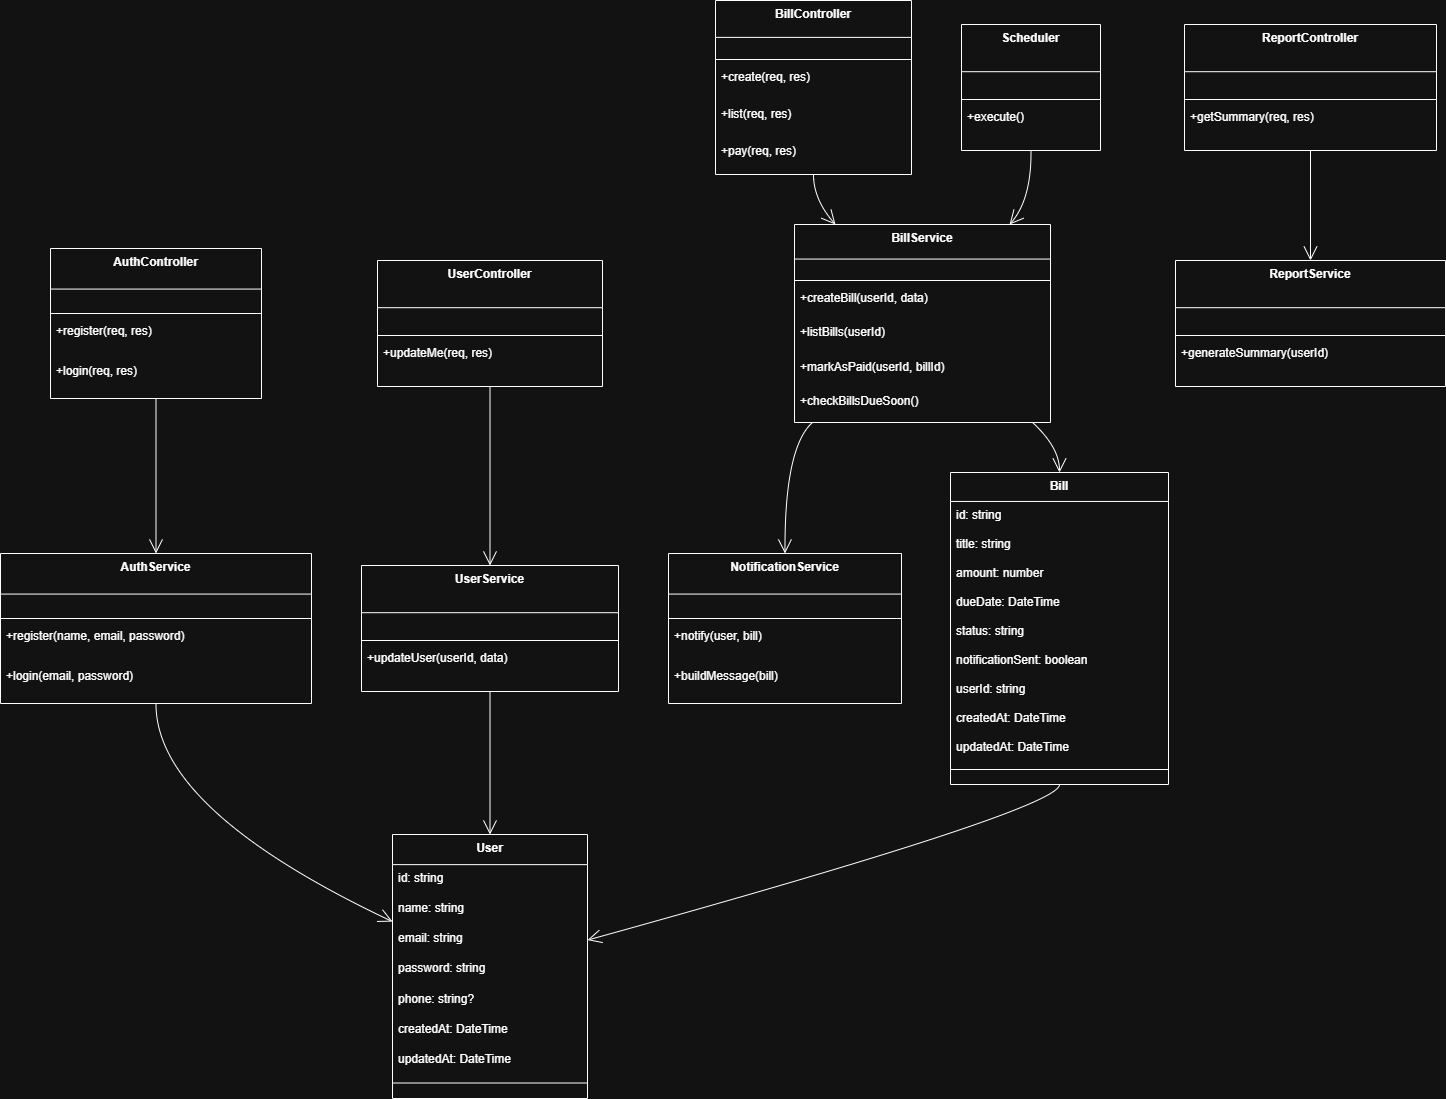

The diagram above was exported from draw.io. Its source (the exported page's mxGraphModel, read from the mxfile embedded in the PNG):
<mxGraphModel dx="1111" dy="477" grid="1" gridSize="10" guides="1" tooltips="1" connect="1" arrows="1" fold="1" page="1" pageScale="1" pageWidth="2400" pageHeight="1800" math="0" shadow="0">
  <root>
    <mxCell id="0" />
    <mxCell id="1" parent="0" />
    <mxCell id="2" parent="1" style="swimlane;fontStyle=1;align=center;verticalAlign=top;childLayout=stackLayout;horizontal=1;startSize=40.57142857142857;horizontalStack=0;resizeParent=1;resizeParentMax=0;resizeLast=0;collapsible=0;marginBottom=0;" value="AuthController" vertex="1">
      <mxGeometry height="150" width="211" x="58" y="256" as="geometry" />
    </mxCell>
    <mxCell id="3" parent="2" style="line;strokeWidth=1;fillColor=none;align=left;verticalAlign=middle;spacingTop=-1;spacingLeft=3;spacingRight=3;rotatable=0;labelPosition=right;points=[];portConstraint=eastwest;strokeColor=inherit;" vertex="1">
      <mxGeometry height="8" width="211" y="61" as="geometry" />
    </mxCell>
    <mxCell id="4" parent="2" style="text;strokeColor=none;fillColor=none;align=left;verticalAlign=top;spacingLeft=4;spacingRight=4;overflow=hidden;rotatable=0;points=[[0,0.5],[1,0.5]];portConstraint=eastwest;" value="+register(req, res)" vertex="1">
      <mxGeometry height="41" width="211" y="69" as="geometry" />
    </mxCell>
    <mxCell id="5" parent="2" style="text;strokeColor=none;fillColor=none;align=left;verticalAlign=top;spacingLeft=4;spacingRight=4;overflow=hidden;rotatable=0;points=[[0,0.5],[1,0.5]];portConstraint=eastwest;" value="+login(req, res)" vertex="1">
      <mxGeometry height="41" width="211" y="109" as="geometry" />
    </mxCell>
    <mxCell id="6" parent="1" style="swimlane;fontStyle=1;align=center;verticalAlign=top;childLayout=stackLayout;horizontal=1;startSize=47.2;horizontalStack=0;resizeParent=1;resizeParentMax=0;resizeLast=0;collapsible=0;marginBottom=0;" value="UserController" vertex="1">
      <mxGeometry height="126" width="225" x="385" y="268" as="geometry" />
    </mxCell>
    <mxCell id="7" parent="6" style="line;strokeWidth=1;fillColor=none;align=left;verticalAlign=middle;spacingTop=-1;spacingLeft=3;spacingRight=3;rotatable=0;labelPosition=right;points=[];portConstraint=eastwest;strokeColor=inherit;" vertex="1">
      <mxGeometry height="8" width="225" y="71" as="geometry" />
    </mxCell>
    <mxCell id="8" parent="6" style="text;strokeColor=none;fillColor=none;align=left;verticalAlign=top;spacingLeft=4;spacingRight=4;overflow=hidden;rotatable=0;points=[[0,0.5],[1,0.5]];portConstraint=eastwest;" value="+updateMe(req, res)" vertex="1">
      <mxGeometry height="47" width="225" y="79" as="geometry" />
    </mxCell>
    <mxCell id="9" parent="1" style="swimlane;fontStyle=1;align=center;verticalAlign=top;childLayout=stackLayout;horizontal=1;startSize=36.888888888888886;horizontalStack=0;resizeParent=1;resizeParentMax=0;resizeLast=0;collapsible=0;marginBottom=0;" value="BillController" vertex="1">
      <mxGeometry height="174" width="196" x="723" y="8" as="geometry" />
    </mxCell>
    <mxCell id="10" parent="9" style="line;strokeWidth=1;fillColor=none;align=left;verticalAlign=middle;spacingTop=-1;spacingLeft=3;spacingRight=3;rotatable=0;labelPosition=right;points=[];portConstraint=eastwest;strokeColor=inherit;" vertex="1">
      <mxGeometry height="8" width="196" y="55" as="geometry" />
    </mxCell>
    <mxCell id="11" parent="9" style="text;strokeColor=none;fillColor=none;align=left;verticalAlign=top;spacingLeft=4;spacingRight=4;overflow=hidden;rotatable=0;points=[[0,0.5],[1,0.5]];portConstraint=eastwest;" value="+create(req, res)" vertex="1">
      <mxGeometry height="37" width="196" y="63" as="geometry" />
    </mxCell>
    <mxCell id="12" parent="9" style="text;strokeColor=none;fillColor=none;align=left;verticalAlign=top;spacingLeft=4;spacingRight=4;overflow=hidden;rotatable=0;points=[[0,0.5],[1,0.5]];portConstraint=eastwest;" value="+list(req, res)" vertex="1">
      <mxGeometry height="37" width="196" y="100" as="geometry" />
    </mxCell>
    <mxCell id="13" parent="9" style="text;strokeColor=none;fillColor=none;align=left;verticalAlign=top;spacingLeft=4;spacingRight=4;overflow=hidden;rotatable=0;points=[[0,0.5],[1,0.5]];portConstraint=eastwest;" value="+pay(req, res)" vertex="1">
      <mxGeometry height="37" width="196" y="137" as="geometry" />
    </mxCell>
    <mxCell id="14" parent="1" style="swimlane;fontStyle=1;align=center;verticalAlign=top;childLayout=stackLayout;horizontal=1;startSize=47.2;horizontalStack=0;resizeParent=1;resizeParentMax=0;resizeLast=0;collapsible=0;marginBottom=0;" value="ReportController" vertex="1">
      <mxGeometry height="126" width="252" x="1192" y="32" as="geometry" />
    </mxCell>
    <mxCell id="15" parent="14" style="line;strokeWidth=1;fillColor=none;align=left;verticalAlign=middle;spacingTop=-1;spacingLeft=3;spacingRight=3;rotatable=0;labelPosition=right;points=[];portConstraint=eastwest;strokeColor=inherit;" vertex="1">
      <mxGeometry height="8" width="252" y="71" as="geometry" />
    </mxCell>
    <mxCell id="16" parent="14" style="text;strokeColor=none;fillColor=none;align=left;verticalAlign=top;spacingLeft=4;spacingRight=4;overflow=hidden;rotatable=0;points=[[0,0.5],[1,0.5]];portConstraint=eastwest;" value="+getSummary(req, res)" vertex="1">
      <mxGeometry height="47" width="252" y="79" as="geometry" />
    </mxCell>
    <mxCell id="17" parent="1" style="swimlane;fontStyle=1;align=center;verticalAlign=top;childLayout=stackLayout;horizontal=1;startSize=40.57142857142857;horizontalStack=0;resizeParent=1;resizeParentMax=0;resizeLast=0;collapsible=0;marginBottom=0;" value="AuthService" vertex="1">
      <mxGeometry height="150" width="311" x="8" y="561" as="geometry" />
    </mxCell>
    <mxCell id="18" parent="17" style="line;strokeWidth=1;fillColor=none;align=left;verticalAlign=middle;spacingTop=-1;spacingLeft=3;spacingRight=3;rotatable=0;labelPosition=right;points=[];portConstraint=eastwest;strokeColor=inherit;" vertex="1">
      <mxGeometry height="8" width="311" y="61" as="geometry" />
    </mxCell>
    <mxCell id="19" parent="17" style="text;strokeColor=none;fillColor=none;align=left;verticalAlign=top;spacingLeft=4;spacingRight=4;overflow=hidden;rotatable=0;points=[[0,0.5],[1,0.5]];portConstraint=eastwest;" value="+register(name, email, password)" vertex="1">
      <mxGeometry height="41" width="311" y="69" as="geometry" />
    </mxCell>
    <mxCell id="20" parent="17" style="text;strokeColor=none;fillColor=none;align=left;verticalAlign=top;spacingLeft=4;spacingRight=4;overflow=hidden;rotatable=0;points=[[0,0.5],[1,0.5]];portConstraint=eastwest;" value="+login(email, password)" vertex="1">
      <mxGeometry height="41" width="311" y="109" as="geometry" />
    </mxCell>
    <mxCell id="21" parent="1" style="swimlane;fontStyle=1;align=center;verticalAlign=top;childLayout=stackLayout;horizontal=1;startSize=47.2;horizontalStack=0;resizeParent=1;resizeParentMax=0;resizeLast=0;collapsible=0;marginBottom=0;" value="UserService" vertex="1">
      <mxGeometry height="126" width="257" x="369" y="573" as="geometry" />
    </mxCell>
    <mxCell id="22" parent="21" style="line;strokeWidth=1;fillColor=none;align=left;verticalAlign=middle;spacingTop=-1;spacingLeft=3;spacingRight=3;rotatable=0;labelPosition=right;points=[];portConstraint=eastwest;strokeColor=inherit;" vertex="1">
      <mxGeometry height="8" width="257" y="71" as="geometry" />
    </mxCell>
    <mxCell id="23" parent="21" style="text;strokeColor=none;fillColor=none;align=left;verticalAlign=top;spacingLeft=4;spacingRight=4;overflow=hidden;rotatable=0;points=[[0,0.5],[1,0.5]];portConstraint=eastwest;" value="+updateUser(userId, data)" vertex="1">
      <mxGeometry height="47" width="257" y="79" as="geometry" />
    </mxCell>
    <mxCell id="24" parent="1" style="swimlane;fontStyle=1;align=center;verticalAlign=top;childLayout=stackLayout;horizontal=1;startSize=34.54545454545455;horizontalStack=0;resizeParent=1;resizeParentMax=0;resizeLast=0;collapsible=0;marginBottom=0;" value="BillService" vertex="1">
      <mxGeometry height="198" width="256" x="802" y="232" as="geometry" />
    </mxCell>
    <mxCell id="25" parent="24" style="line;strokeWidth=1;fillColor=none;align=left;verticalAlign=middle;spacingTop=-1;spacingLeft=3;spacingRight=3;rotatable=0;labelPosition=right;points=[];portConstraint=eastwest;strokeColor=inherit;" vertex="1">
      <mxGeometry height="8" width="256" y="52" as="geometry" />
    </mxCell>
    <mxCell id="26" parent="24" style="text;strokeColor=none;fillColor=none;align=left;verticalAlign=top;spacingLeft=4;spacingRight=4;overflow=hidden;rotatable=0;points=[[0,0.5],[1,0.5]];portConstraint=eastwest;" value="+createBill(userId, data)" vertex="1">
      <mxGeometry height="35" width="256" y="60" as="geometry" />
    </mxCell>
    <mxCell id="27" parent="24" style="text;strokeColor=none;fillColor=none;align=left;verticalAlign=top;spacingLeft=4;spacingRight=4;overflow=hidden;rotatable=0;points=[[0,0.5],[1,0.5]];portConstraint=eastwest;" value="+listBills(userId)" vertex="1">
      <mxGeometry height="35" width="256" y="94" as="geometry" />
    </mxCell>
    <mxCell id="28" parent="24" style="text;strokeColor=none;fillColor=none;align=left;verticalAlign=top;spacingLeft=4;spacingRight=4;overflow=hidden;rotatable=0;points=[[0,0.5],[1,0.5]];portConstraint=eastwest;" value="+markAsPaid(userId, billId)" vertex="1">
      <mxGeometry height="35" width="256" y="129" as="geometry" />
    </mxCell>
    <mxCell id="29" parent="24" style="text;strokeColor=none;fillColor=none;align=left;verticalAlign=top;spacingLeft=4;spacingRight=4;overflow=hidden;rotatable=0;points=[[0,0.5],[1,0.5]];portConstraint=eastwest;" value="+checkBillsDueSoon()" vertex="1">
      <mxGeometry height="35" width="256" y="163" as="geometry" />
    </mxCell>
    <mxCell id="30" parent="1" style="swimlane;fontStyle=1;align=center;verticalAlign=top;childLayout=stackLayout;horizontal=1;startSize=47.2;horizontalStack=0;resizeParent=1;resizeParentMax=0;resizeLast=0;collapsible=0;marginBottom=0;" value="ReportService" vertex="1">
      <mxGeometry height="126" width="270" x="1183" y="268" as="geometry" />
    </mxCell>
    <mxCell id="31" parent="30" style="line;strokeWidth=1;fillColor=none;align=left;verticalAlign=middle;spacingTop=-1;spacingLeft=3;spacingRight=3;rotatable=0;labelPosition=right;points=[];portConstraint=eastwest;strokeColor=inherit;" vertex="1">
      <mxGeometry height="8" width="270" y="71" as="geometry" />
    </mxCell>
    <mxCell id="32" parent="30" style="text;strokeColor=none;fillColor=none;align=left;verticalAlign=top;spacingLeft=4;spacingRight=4;overflow=hidden;rotatable=0;points=[[0,0.5],[1,0.5]];portConstraint=eastwest;" value="+generateSummary(userId)" vertex="1">
      <mxGeometry height="47" width="270" y="79" as="geometry" />
    </mxCell>
    <mxCell id="33" parent="1" style="swimlane;fontStyle=1;align=center;verticalAlign=top;childLayout=stackLayout;horizontal=1;startSize=40.57142857142857;horizontalStack=0;resizeParent=1;resizeParentMax=0;resizeLast=0;collapsible=0;marginBottom=0;" value="NotificationService" vertex="1">
      <mxGeometry height="150" width="233" x="676" y="561" as="geometry" />
    </mxCell>
    <mxCell id="34" parent="33" style="line;strokeWidth=1;fillColor=none;align=left;verticalAlign=middle;spacingTop=-1;spacingLeft=3;spacingRight=3;rotatable=0;labelPosition=right;points=[];portConstraint=eastwest;strokeColor=inherit;" vertex="1">
      <mxGeometry height="8" width="233" y="61" as="geometry" />
    </mxCell>
    <mxCell id="35" parent="33" style="text;strokeColor=none;fillColor=none;align=left;verticalAlign=top;spacingLeft=4;spacingRight=4;overflow=hidden;rotatable=0;points=[[0,0.5],[1,0.5]];portConstraint=eastwest;" value="+notify(user, bill)" vertex="1">
      <mxGeometry height="41" width="233" y="69" as="geometry" />
    </mxCell>
    <mxCell id="36" parent="33" style="text;strokeColor=none;fillColor=none;align=left;verticalAlign=top;spacingLeft=4;spacingRight=4;overflow=hidden;rotatable=0;points=[[0,0.5],[1,0.5]];portConstraint=eastwest;" value="+buildMessage(bill)" vertex="1">
      <mxGeometry height="41" width="233" y="109" as="geometry" />
    </mxCell>
    <mxCell id="37" parent="1" style="swimlane;fontStyle=1;align=center;verticalAlign=top;childLayout=stackLayout;horizontal=1;startSize=47.2;horizontalStack=0;resizeParent=1;resizeParentMax=0;resizeLast=0;collapsible=0;marginBottom=0;" value="Scheduler" vertex="1">
      <mxGeometry height="126" width="139" x="969" y="32" as="geometry" />
    </mxCell>
    <mxCell id="38" parent="37" style="line;strokeWidth=1;fillColor=none;align=left;verticalAlign=middle;spacingTop=-1;spacingLeft=3;spacingRight=3;rotatable=0;labelPosition=right;points=[];portConstraint=eastwest;strokeColor=inherit;" vertex="1">
      <mxGeometry height="8" width="139" y="71" as="geometry" />
    </mxCell>
    <mxCell id="39" parent="37" style="text;strokeColor=none;fillColor=none;align=left;verticalAlign=top;spacingLeft=4;spacingRight=4;overflow=hidden;rotatable=0;points=[[0,0.5],[1,0.5]];portConstraint=eastwest;" value="+execute()" vertex="1">
      <mxGeometry height="47" width="139" y="79" as="geometry" />
    </mxCell>
    <mxCell id="40" parent="1" style="swimlane;fontStyle=1;align=center;verticalAlign=top;childLayout=stackLayout;horizontal=1;startSize=30.11764705882353;horizontalStack=0;resizeParent=1;resizeParentMax=0;resizeLast=0;collapsible=0;marginBottom=0;" value="User" vertex="1">
      <mxGeometry height="264" width="195" x="400" y="842" as="geometry" />
    </mxCell>
    <mxCell id="41" parent="40" style="text;strokeColor=none;fillColor=none;align=left;verticalAlign=top;spacingLeft=4;spacingRight=4;overflow=hidden;rotatable=0;points=[[0,0.5],[1,0.5]];portConstraint=eastwest;" value="id: string" vertex="1">
      <mxGeometry height="30" width="195" y="30" as="geometry" />
    </mxCell>
    <mxCell id="42" parent="40" style="text;strokeColor=none;fillColor=none;align=left;verticalAlign=top;spacingLeft=4;spacingRight=4;overflow=hidden;rotatable=0;points=[[0,0.5],[1,0.5]];portConstraint=eastwest;" value="name: string" vertex="1">
      <mxGeometry height="30" width="195" y="60" as="geometry" />
    </mxCell>
    <mxCell id="43" parent="40" style="text;strokeColor=none;fillColor=none;align=left;verticalAlign=top;spacingLeft=4;spacingRight=4;overflow=hidden;rotatable=0;points=[[0,0.5],[1,0.5]];portConstraint=eastwest;" value="email: string" vertex="1">
      <mxGeometry height="30" width="195" y="90" as="geometry" />
    </mxCell>
    <mxCell id="44" parent="40" style="text;strokeColor=none;fillColor=none;align=left;verticalAlign=top;spacingLeft=4;spacingRight=4;overflow=hidden;rotatable=0;points=[[0,0.5],[1,0.5]];portConstraint=eastwest;" value="password: string" vertex="1">
      <mxGeometry height="30" width="195" y="120" as="geometry" />
    </mxCell>
    <mxCell id="45" parent="40" style="text;strokeColor=none;fillColor=none;align=left;verticalAlign=top;spacingLeft=4;spacingRight=4;overflow=hidden;rotatable=0;points=[[0,0.5],[1,0.5]];portConstraint=eastwest;" value="phone: string?" vertex="1">
      <mxGeometry height="30" width="195" y="151" as="geometry" />
    </mxCell>
    <mxCell id="46" parent="40" style="text;strokeColor=none;fillColor=none;align=left;verticalAlign=top;spacingLeft=4;spacingRight=4;overflow=hidden;rotatable=0;points=[[0,0.5],[1,0.5]];portConstraint=eastwest;" value="createdAt: DateTime" vertex="1">
      <mxGeometry height="30" width="195" y="181" as="geometry" />
    </mxCell>
    <mxCell id="47" parent="40" style="text;strokeColor=none;fillColor=none;align=left;verticalAlign=top;spacingLeft=4;spacingRight=4;overflow=hidden;rotatable=0;points=[[0,0.5],[1,0.5]];portConstraint=eastwest;" value="updatedAt: DateTime" vertex="1">
      <mxGeometry height="30" width="195" y="211" as="geometry" />
    </mxCell>
    <mxCell id="48" parent="40" style="line;strokeWidth=1;fillColor=none;align=left;verticalAlign=middle;spacingTop=-1;spacingLeft=3;spacingRight=3;rotatable=0;labelPosition=right;points=[];portConstraint=eastwest;strokeColor=inherit;" vertex="1">
      <mxGeometry height="15" width="195" y="241" as="geometry" />
    </mxCell>
    <mxCell id="49" parent="1" style="swimlane;fontStyle=1;align=center;verticalAlign=top;childLayout=stackLayout;horizontal=1;startSize=28.952380952380953;horizontalStack=0;resizeParent=1;resizeParentMax=0;resizeLast=0;collapsible=0;marginBottom=0;" value="Bill" vertex="1">
      <mxGeometry height="312" width="218" x="958" y="480" as="geometry" />
    </mxCell>
    <mxCell id="50" parent="49" style="text;strokeColor=none;fillColor=none;align=left;verticalAlign=top;spacingLeft=4;spacingRight=4;overflow=hidden;rotatable=0;points=[[0,0.5],[1,0.5]];portConstraint=eastwest;" value="id: string" vertex="1">
      <mxGeometry height="29" width="218" y="29" as="geometry" />
    </mxCell>
    <mxCell id="51" parent="49" style="text;strokeColor=none;fillColor=none;align=left;verticalAlign=top;spacingLeft=4;spacingRight=4;overflow=hidden;rotatable=0;points=[[0,0.5],[1,0.5]];portConstraint=eastwest;" value="title: string" vertex="1">
      <mxGeometry height="29" width="218" y="58" as="geometry" />
    </mxCell>
    <mxCell id="52" parent="49" style="text;strokeColor=none;fillColor=none;align=left;verticalAlign=top;spacingLeft=4;spacingRight=4;overflow=hidden;rotatable=0;points=[[0,0.5],[1,0.5]];portConstraint=eastwest;" value="amount: number" vertex="1">
      <mxGeometry height="29" width="218" y="87" as="geometry" />
    </mxCell>
    <mxCell id="53" parent="49" style="text;strokeColor=none;fillColor=none;align=left;verticalAlign=top;spacingLeft=4;spacingRight=4;overflow=hidden;rotatable=0;points=[[0,0.5],[1,0.5]];portConstraint=eastwest;" value="dueDate: DateTime" vertex="1">
      <mxGeometry height="29" width="218" y="116" as="geometry" />
    </mxCell>
    <mxCell id="54" parent="49" style="text;strokeColor=none;fillColor=none;align=left;verticalAlign=top;spacingLeft=4;spacingRight=4;overflow=hidden;rotatable=0;points=[[0,0.5],[1,0.5]];portConstraint=eastwest;" value="status: string" vertex="1">
      <mxGeometry height="29" width="218" y="145" as="geometry" />
    </mxCell>
    <mxCell id="55" parent="49" style="text;strokeColor=none;fillColor=none;align=left;verticalAlign=top;spacingLeft=4;spacingRight=4;overflow=hidden;rotatable=0;points=[[0,0.5],[1,0.5]];portConstraint=eastwest;" value="notificationSent: boolean" vertex="1">
      <mxGeometry height="29" width="218" y="174" as="geometry" />
    </mxCell>
    <mxCell id="56" parent="49" style="text;strokeColor=none;fillColor=none;align=left;verticalAlign=top;spacingLeft=4;spacingRight=4;overflow=hidden;rotatable=0;points=[[0,0.5],[1,0.5]];portConstraint=eastwest;" value="userId: string" vertex="1">
      <mxGeometry height="29" width="218" y="203" as="geometry" />
    </mxCell>
    <mxCell id="57" parent="49" style="text;strokeColor=none;fillColor=none;align=left;verticalAlign=top;spacingLeft=4;spacingRight=4;overflow=hidden;rotatable=0;points=[[0,0.5],[1,0.5]];portConstraint=eastwest;" value="createdAt: DateTime" vertex="1">
      <mxGeometry height="29" width="218" y="232" as="geometry" />
    </mxCell>
    <mxCell id="58" parent="49" style="text;strokeColor=none;fillColor=none;align=left;verticalAlign=top;spacingLeft=4;spacingRight=4;overflow=hidden;rotatable=0;points=[[0,0.5],[1,0.5]];portConstraint=eastwest;" value="updatedAt: DateTime" vertex="1">
      <mxGeometry height="29" width="218" y="261" as="geometry" />
    </mxCell>
    <mxCell id="59" parent="49" style="line;strokeWidth=1;fillColor=none;align=left;verticalAlign=middle;spacingTop=-1;spacingLeft=3;spacingRight=3;rotatable=0;labelPosition=right;points=[];portConstraint=eastwest;strokeColor=inherit;" vertex="1">
      <mxGeometry height="14" width="218" y="290" as="geometry" />
    </mxCell>
    <mxCell id="60" edge="1" parent="1" source="2" style="curved=1;startArrow=none;endArrow=open;endSize=12;exitX=0.5;exitY=1;entryX=0.5;entryY=0;" target="17" value="">
      <mxGeometry relative="1" as="geometry">
        <Array as="points" />
      </mxGeometry>
    </mxCell>
    <mxCell id="61" edge="1" parent="1" source="6" style="curved=1;startArrow=none;endArrow=open;endSize=12;exitX=0.5;exitY=1;entryX=0.5;entryY=0;" target="21" value="">
      <mxGeometry relative="1" as="geometry">
        <Array as="points" />
      </mxGeometry>
    </mxCell>
    <mxCell id="62" edge="1" parent="1" source="9" style="curved=1;startArrow=none;endArrow=open;endSize=12;exitX=0.5;exitY=1;entryX=0.16;entryY=0;" target="24" value="">
      <mxGeometry relative="1" as="geometry">
        <Array as="points">
          <mxPoint x="821" y="207" />
        </Array>
      </mxGeometry>
    </mxCell>
    <mxCell id="63" edge="1" parent="1" source="14" style="curved=1;startArrow=none;endArrow=open;endSize=12;exitX=0.5;exitY=1;entryX=0.5;entryY=0;" target="30" value="">
      <mxGeometry relative="1" as="geometry">
        <Array as="points" />
      </mxGeometry>
    </mxCell>
    <mxCell id="64" edge="1" parent="1" source="24" style="curved=1;startArrow=none;endArrow=open;endSize=12;exitX=0.07;exitY=1;entryX=0.5;entryY=0;" target="33" value="">
      <mxGeometry relative="1" as="geometry">
        <Array as="points">
          <mxPoint x="792" y="455" />
        </Array>
      </mxGeometry>
    </mxCell>
    <mxCell id="65" edge="1" parent="1" source="37" style="curved=1;startArrow=none;endArrow=open;endSize=12;exitX=0.5;exitY=1;entryX=0.84;entryY=0;" target="24" value="">
      <mxGeometry relative="1" as="geometry">
        <Array as="points">
          <mxPoint x="1039" y="207" />
        </Array>
      </mxGeometry>
    </mxCell>
    <mxCell id="66" edge="1" parent="1" source="17" style="curved=1;startArrow=none;endArrow=open;endSize=12;exitX=0.5;exitY=1;entryX=0;entryY=0.33;" target="40" value="">
      <mxGeometry relative="1" as="geometry">
        <Array as="points">
          <mxPoint x="163" y="817" />
        </Array>
      </mxGeometry>
    </mxCell>
    <mxCell id="67" edge="1" parent="1" source="21" style="curved=1;startArrow=none;endArrow=open;endSize=12;exitX=0.5;exitY=1;entryX=0.5;entryY=0;" target="40" value="">
      <mxGeometry relative="1" as="geometry">
        <Array as="points" />
      </mxGeometry>
    </mxCell>
    <mxCell id="68" edge="1" parent="1" source="24" style="curved=1;startArrow=none;endArrow=open;endSize=12;exitX=0.93;exitY=1;entryX=0.5;entryY=0;" target="49" value="">
      <mxGeometry relative="1" as="geometry">
        <Array as="points">
          <mxPoint x="1067" y="455" />
        </Array>
      </mxGeometry>
    </mxCell>
    <mxCell id="69" edge="1" parent="1" source="49" style="curved=1;startArrow=none;endArrow=open;endSize=12;exitX=0.5;exitY=1;entryX=1;entryY=0.4;" target="40" value="">
      <mxGeometry relative="1" as="geometry">
        <Array as="points">
          <mxPoint x="1067" y="817" />
        </Array>
      </mxGeometry>
    </mxCell>
  </root>
</mxGraphModel>